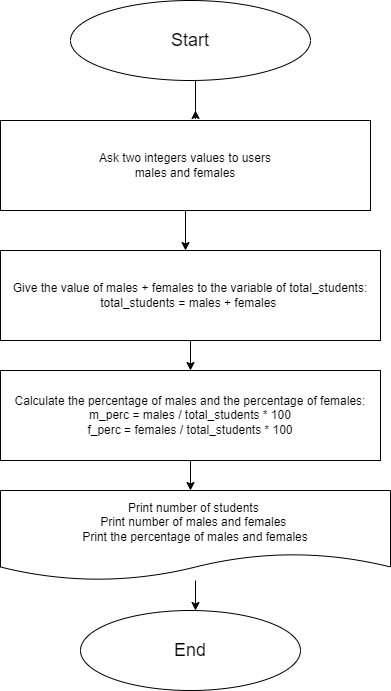

The diagram above was exported from draw.io. Its source (the exported page's mxGraphModel, read from the mxfile embedded in the PNG):
<mxGraphModel dx="746" dy="563" grid="1" gridSize="10" guides="1" tooltips="1" connect="1" arrows="1" fold="1" page="1" pageScale="1" pageWidth="850" pageHeight="1100" math="0" shadow="0">
  <root>
    <mxCell id="0" />
    <mxCell id="1" parent="0" />
    <mxCell id="5" style="edgeStyle=none;html=1;exitX=0.5;exitY=1;exitDx=0;exitDy=0;" edge="1" parent="1">
      <mxGeometry relative="1" as="geometry">
        <mxPoint x="365" y="150" as="targetPoint" />
        <mxPoint x="365" y="120" as="sourcePoint" />
        <Array as="points">
          <mxPoint x="365" y="160" />
        </Array>
      </mxGeometry>
    </mxCell>
    <mxCell id="13" style="edgeStyle=none;html=1;exitX=1;exitY=0.5;exitDx=0;exitDy=0;" edge="1" parent="1">
      <mxGeometry relative="1" as="geometry">
        <mxPoint x="480" y="80" as="targetPoint" />
        <mxPoint x="480" y="80" as="sourcePoint" />
      </mxGeometry>
    </mxCell>
    <mxCell id="7" style="edgeStyle=none;html=1;exitX=0.5;exitY=1;exitDx=0;exitDy=0;" edge="1" parent="1" source="6">
      <mxGeometry relative="1" as="geometry">
        <mxPoint x="355" y="290" as="targetPoint" />
      </mxGeometry>
    </mxCell>
    <mxCell id="6" value="Ask two integers values to users&lt;br&gt;males and females" style="rounded=0;whiteSpace=wrap;html=1;" vertex="1" parent="1">
      <mxGeometry x="170" y="160" width="370" height="90" as="geometry" />
    </mxCell>
    <mxCell id="9" style="edgeStyle=none;html=1;exitX=0.5;exitY=1;exitDx=0;exitDy=0;" edge="1" parent="1" source="8">
      <mxGeometry relative="1" as="geometry">
        <mxPoint x="360" y="410" as="targetPoint" />
      </mxGeometry>
    </mxCell>
    <mxCell id="8" value="Give the value of males + females to the variable of total_students:&lt;br&gt;total_students = males + females&amp;nbsp;" style="rounded=0;whiteSpace=wrap;html=1;" vertex="1" parent="1">
      <mxGeometry x="170" y="290" width="380" height="90" as="geometry" />
    </mxCell>
    <mxCell id="11" style="edgeStyle=none;html=1;exitX=0.5;exitY=1;exitDx=0;exitDy=0;" edge="1" parent="1" source="10">
      <mxGeometry relative="1" as="geometry">
        <mxPoint x="360" y="530" as="targetPoint" />
      </mxGeometry>
    </mxCell>
    <mxCell id="10" value="Calculate the percentage of males and the percentage of females:&lt;br&gt;m_perc = males / total_students * 100&lt;br&gt;f_perc = females / total_students * 100" style="rounded=0;whiteSpace=wrap;html=1;" vertex="1" parent="1">
      <mxGeometry x="170" y="410" width="380" height="90" as="geometry" />
    </mxCell>
    <mxCell id="15" style="edgeStyle=none;html=1;fontSize=18;" edge="1" parent="1" source="12">
      <mxGeometry relative="1" as="geometry">
        <mxPoint x="365" y="650" as="targetPoint" />
      </mxGeometry>
    </mxCell>
    <mxCell id="12" value="Print number of students&amp;nbsp;&lt;br&gt;Print number of males and females&amp;nbsp;&lt;br&gt;Print the percentage of males and females" style="shape=document;whiteSpace=wrap;html=1;boundedLbl=1;" vertex="1" parent="1">
      <mxGeometry x="170" y="530" width="390" height="90" as="geometry" />
    </mxCell>
    <mxCell id="14" value="Start" style="ellipse;whiteSpace=wrap;html=1;fontSize=18;" vertex="1" parent="1">
      <mxGeometry x="240" y="40" width="240" height="80" as="geometry" />
    </mxCell>
    <mxCell id="16" value="End" style="ellipse;whiteSpace=wrap;html=1;fontSize=18;" vertex="1" parent="1">
      <mxGeometry x="250" y="650" width="220" height="80" as="geometry" />
    </mxCell>
  </root>
</mxGraphModel>